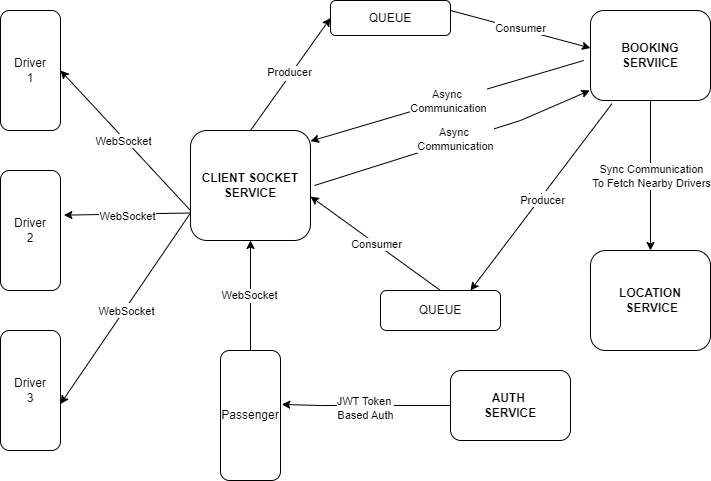

The diagram above was exported from draw.io. Its source (the exported page's mxGraphModel, read from the mxfile embedded in the PNG):
<mxGraphModel dx="794" dy="492" grid="1" gridSize="10" guides="1" tooltips="1" connect="1" arrows="1" fold="1" page="1" pageScale="1" pageWidth="850" pageHeight="1100" math="0" shadow="0">
  <root>
    <mxCell id="0" />
    <mxCell id="1" parent="0" />
    <mxCell id="ANNlovaDsKYT9Oehe9PF-3" value="Driver&lt;div&gt;1&lt;/div&gt;" style="rounded=1;whiteSpace=wrap;html=1;direction=south;" vertex="1" parent="1">
      <mxGeometry x="80" y="40" width="60" height="120" as="geometry" />
    </mxCell>
    <mxCell id="ANNlovaDsKYT9Oehe9PF-4" value="Driver&lt;div&gt;3&lt;/div&gt;" style="rounded=1;whiteSpace=wrap;html=1;direction=south;" vertex="1" parent="1">
      <mxGeometry x="80" y="360" width="60" height="120" as="geometry" />
    </mxCell>
    <mxCell id="ANNlovaDsKYT9Oehe9PF-5" value="Driver&lt;div&gt;2&lt;/div&gt;" style="rounded=1;whiteSpace=wrap;html=1;direction=south;" vertex="1" parent="1">
      <mxGeometry x="80" y="200" width="60" height="120" as="geometry" />
    </mxCell>
    <mxCell id="ANNlovaDsKYT9Oehe9PF-6" value="&lt;b&gt;CLIENT SOCKET&lt;/b&gt;&lt;div&gt;&lt;b&gt;SERVICE&lt;/b&gt;&lt;/div&gt;" style="rounded=1;whiteSpace=wrap;html=1;" vertex="1" parent="1">
      <mxGeometry x="270" y="160" width="120" height="110" as="geometry" />
    </mxCell>
    <mxCell id="ANNlovaDsKYT9Oehe9PF-8" value="Passenger" style="rounded=1;whiteSpace=wrap;html=1;" vertex="1" parent="1">
      <mxGeometry x="300" y="380" width="60" height="130" as="geometry" />
    </mxCell>
    <mxCell id="ANNlovaDsKYT9Oehe9PF-10" value="&lt;b&gt;AUTH&amp;nbsp;&lt;/b&gt;&lt;div&gt;&lt;b&gt;SERVICE&lt;/b&gt;&lt;/div&gt;" style="rounded=1;whiteSpace=wrap;html=1;" vertex="1" parent="1">
      <mxGeometry x="530" y="400" width="120" height="70" as="geometry" />
    </mxCell>
    <mxCell id="ANNlovaDsKYT9Oehe9PF-13" value="&lt;b&gt;BOOKING&lt;/b&gt;&lt;div&gt;&lt;b&gt;SERVIICE&lt;/b&gt;&lt;/div&gt;" style="rounded=1;whiteSpace=wrap;html=1;" vertex="1" parent="1">
      <mxGeometry x="670" y="40" width="120" height="90" as="geometry" />
    </mxCell>
    <mxCell id="ANNlovaDsKYT9Oehe9PF-16" value="&lt;b&gt;LOCATION&lt;/b&gt;&lt;div&gt;&lt;b&gt;&amp;nbsp;SERVICE&lt;/b&gt;&lt;/div&gt;" style="rounded=1;whiteSpace=wrap;html=1;" vertex="1" parent="1">
      <mxGeometry x="670" y="280" width="120" height="100" as="geometry" />
    </mxCell>
    <mxCell id="ANNlovaDsKYT9Oehe9PF-17" value="QUEUE" style="rounded=1;whiteSpace=wrap;html=1;" vertex="1" parent="1">
      <mxGeometry x="460" y="320" width="120" height="40" as="geometry" />
    </mxCell>
    <mxCell id="ANNlovaDsKYT9Oehe9PF-18" value="QUEUE" style="rounded=1;whiteSpace=wrap;html=1;" vertex="1" parent="1">
      <mxGeometry x="410" y="30" width="120" height="35" as="geometry" />
    </mxCell>
    <mxCell id="ANNlovaDsKYT9Oehe9PF-30" value="" style="endArrow=classic;html=1;rounded=0;exitX=0;exitY=0.75;exitDx=0;exitDy=0;entryX=0.133;entryY=-0.011;entryDx=0;entryDy=0;entryPerimeter=0;" edge="1" parent="1" source="ANNlovaDsKYT9Oehe9PF-6">
      <mxGeometry relative="1" as="geometry">
        <mxPoint x="269.34" y="300" as="sourcePoint" />
        <mxPoint x="139.99999999999997" y="433.46000000000004" as="targetPoint" />
      </mxGeometry>
    </mxCell>
    <mxCell id="ANNlovaDsKYT9Oehe9PF-31" value="Label" style="edgeLabel;resizable=0;html=1;;align=center;verticalAlign=middle;" connectable="0" vertex="1" parent="ANNlovaDsKYT9Oehe9PF-30">
      <mxGeometry relative="1" as="geometry" />
    </mxCell>
    <mxCell id="ANNlovaDsKYT9Oehe9PF-36" value="WebSocket" style="edgeLabel;html=1;align=center;verticalAlign=middle;resizable=0;points=[];" vertex="1" connectable="0" parent="ANNlovaDsKYT9Oehe9PF-30">
      <mxGeometry x="0.016" y="2" relative="1" as="geometry">
        <mxPoint as="offset" />
      </mxGeometry>
    </mxCell>
    <mxCell id="ANNlovaDsKYT9Oehe9PF-37" value="" style="endArrow=classic;html=1;rounded=0;exitX=0;exitY=0.75;exitDx=0;exitDy=0;entryX=0.372;entryY=-0.056;entryDx=0;entryDy=0;entryPerimeter=0;" edge="1" parent="1" source="ANNlovaDsKYT9Oehe9PF-6" target="ANNlovaDsKYT9Oehe9PF-5">
      <mxGeometry relative="1" as="geometry">
        <mxPoint x="280" y="253" as="sourcePoint" />
        <mxPoint x="149.99999999999997" y="443.46000000000004" as="targetPoint" />
      </mxGeometry>
    </mxCell>
    <mxCell id="ANNlovaDsKYT9Oehe9PF-38" value="Label" style="edgeLabel;resizable=0;html=1;;align=center;verticalAlign=middle;" connectable="0" vertex="1" parent="ANNlovaDsKYT9Oehe9PF-37">
      <mxGeometry relative="1" as="geometry" />
    </mxCell>
    <mxCell id="ANNlovaDsKYT9Oehe9PF-39" value="WebSocket" style="edgeLabel;html=1;align=center;verticalAlign=middle;resizable=0;points=[];" vertex="1" connectable="0" parent="ANNlovaDsKYT9Oehe9PF-37">
      <mxGeometry x="0.016" y="2" relative="1" as="geometry">
        <mxPoint as="offset" />
      </mxGeometry>
    </mxCell>
    <mxCell id="ANNlovaDsKYT9Oehe9PF-40" value="" style="endArrow=classic;html=1;rounded=0;entryX=0.5;entryY=0;entryDx=0;entryDy=0;" edge="1" parent="1" target="ANNlovaDsKYT9Oehe9PF-3">
      <mxGeometry relative="1" as="geometry">
        <mxPoint x="270" y="240" as="sourcePoint" />
        <mxPoint x="159.99999999999997" y="453.46000000000004" as="targetPoint" />
      </mxGeometry>
    </mxCell>
    <mxCell id="ANNlovaDsKYT9Oehe9PF-41" value="Label" style="edgeLabel;resizable=0;html=1;;align=center;verticalAlign=middle;" connectable="0" vertex="1" parent="ANNlovaDsKYT9Oehe9PF-40">
      <mxGeometry relative="1" as="geometry" />
    </mxCell>
    <mxCell id="ANNlovaDsKYT9Oehe9PF-42" value="WebSocket" style="edgeLabel;html=1;align=center;verticalAlign=middle;resizable=0;points=[];" vertex="1" connectable="0" parent="ANNlovaDsKYT9Oehe9PF-40">
      <mxGeometry x="0.016" y="2" relative="1" as="geometry">
        <mxPoint as="offset" />
      </mxGeometry>
    </mxCell>
    <mxCell id="ANNlovaDsKYT9Oehe9PF-43" value="" style="endArrow=classic;html=1;rounded=0;entryX=0.5;entryY=1;entryDx=0;entryDy=0;exitX=0.5;exitY=0;exitDx=0;exitDy=0;" edge="1" parent="1" source="ANNlovaDsKYT9Oehe9PF-8" target="ANNlovaDsKYT9Oehe9PF-6">
      <mxGeometry relative="1" as="geometry">
        <mxPoint x="320" y="273" as="sourcePoint" />
        <mxPoint x="169.99999999999997" y="463.46000000000004" as="targetPoint" />
      </mxGeometry>
    </mxCell>
    <mxCell id="ANNlovaDsKYT9Oehe9PF-44" value="Label" style="edgeLabel;resizable=0;html=1;;align=center;verticalAlign=middle;" connectable="0" vertex="1" parent="ANNlovaDsKYT9Oehe9PF-43">
      <mxGeometry relative="1" as="geometry" />
    </mxCell>
    <mxCell id="ANNlovaDsKYT9Oehe9PF-45" value="WebSocket" style="edgeLabel;html=1;align=center;verticalAlign=middle;resizable=0;points=[];" vertex="1" connectable="0" parent="ANNlovaDsKYT9Oehe9PF-43">
      <mxGeometry x="0.016" y="2" relative="1" as="geometry">
        <mxPoint as="offset" />
      </mxGeometry>
    </mxCell>
    <mxCell id="ANNlovaDsKYT9Oehe9PF-46" value="" style="endArrow=classic;html=1;rounded=0;exitX=0.5;exitY=0;exitDx=0;exitDy=0;entryX=0;entryY=0.5;entryDx=0;entryDy=0;" edge="1" parent="1" source="ANNlovaDsKYT9Oehe9PF-6" target="ANNlovaDsKYT9Oehe9PF-18">
      <mxGeometry relative="1" as="geometry">
        <mxPoint x="310" y="283" as="sourcePoint" />
        <mxPoint x="179.99999999999997" y="473.46000000000004" as="targetPoint" />
      </mxGeometry>
    </mxCell>
    <mxCell id="ANNlovaDsKYT9Oehe9PF-47" value="Label" style="edgeLabel;resizable=0;html=1;;align=center;verticalAlign=middle;" connectable="0" vertex="1" parent="ANNlovaDsKYT9Oehe9PF-46">
      <mxGeometry relative="1" as="geometry" />
    </mxCell>
    <mxCell id="ANNlovaDsKYT9Oehe9PF-48" value="Producer" style="edgeLabel;html=1;align=center;verticalAlign=middle;resizable=0;points=[];" vertex="1" connectable="0" parent="ANNlovaDsKYT9Oehe9PF-46">
      <mxGeometry x="0.016" y="2" relative="1" as="geometry">
        <mxPoint as="offset" />
      </mxGeometry>
    </mxCell>
    <mxCell id="ANNlovaDsKYT9Oehe9PF-51" value="" style="endArrow=classic;html=1;rounded=0;exitX=1;exitY=0.5;exitDx=0;exitDy=0;entryX=0;entryY=0.5;entryDx=0;entryDy=0;" edge="1" parent="1">
      <mxGeometry relative="1" as="geometry">
        <mxPoint x="530" y="40" as="sourcePoint" />
        <mxPoint x="670" y="77.5" as="targetPoint" />
      </mxGeometry>
    </mxCell>
    <mxCell id="ANNlovaDsKYT9Oehe9PF-52" value="Consumer" style="edgeLabel;resizable=0;html=1;;align=center;verticalAlign=middle;" connectable="0" vertex="1" parent="ANNlovaDsKYT9Oehe9PF-51">
      <mxGeometry relative="1" as="geometry">
        <mxPoint y="-1" as="offset" />
      </mxGeometry>
    </mxCell>
    <mxCell id="ANNlovaDsKYT9Oehe9PF-56" value="" style="endArrow=classic;html=1;rounded=0;entryX=1;entryY=0.6;entryDx=0;entryDy=0;entryPerimeter=0;exitX=0.5;exitY=0;exitDx=0;exitDy=0;" edge="1" parent="1" source="ANNlovaDsKYT9Oehe9PF-17" target="ANNlovaDsKYT9Oehe9PF-6">
      <mxGeometry relative="1" as="geometry">
        <mxPoint x="530" y="310" as="sourcePoint" />
        <mxPoint x="680" y="95" as="targetPoint" />
      </mxGeometry>
    </mxCell>
    <mxCell id="ANNlovaDsKYT9Oehe9PF-57" value="Consumer" style="edgeLabel;resizable=0;html=1;;align=center;verticalAlign=middle;" connectable="0" vertex="1" parent="ANNlovaDsKYT9Oehe9PF-56">
      <mxGeometry relative="1" as="geometry" />
    </mxCell>
    <mxCell id="ANNlovaDsKYT9Oehe9PF-58" value="" style="endArrow=classic;html=1;rounded=0;entryX=0.5;entryY=0;entryDx=0;entryDy=0;exitX=0.5;exitY=1;exitDx=0;exitDy=0;" edge="1" parent="1" source="ANNlovaDsKYT9Oehe9PF-13" target="ANNlovaDsKYT9Oehe9PF-16">
      <mxGeometry relative="1" as="geometry">
        <mxPoint x="340" y="390" as="sourcePoint" />
        <mxPoint x="340" y="280" as="targetPoint" />
      </mxGeometry>
    </mxCell>
    <mxCell id="ANNlovaDsKYT9Oehe9PF-59" value="Sync Communication&lt;div&gt;To Fetch Nearby Drivers&lt;/div&gt;" style="edgeLabel;resizable=0;html=1;;align=center;verticalAlign=middle;" connectable="0" vertex="1" parent="ANNlovaDsKYT9Oehe9PF-58">
      <mxGeometry relative="1" as="geometry" />
    </mxCell>
    <mxCell id="ANNlovaDsKYT9Oehe9PF-62" value="" style="endArrow=classic;html=1;rounded=0;exitX=0;exitY=0.5;exitDx=0;exitDy=0;entryX=1.022;entryY=0.415;entryDx=0;entryDy=0;entryPerimeter=0;" edge="1" parent="1" source="ANNlovaDsKYT9Oehe9PF-10" target="ANNlovaDsKYT9Oehe9PF-8">
      <mxGeometry relative="1" as="geometry">
        <mxPoint x="340" y="170" as="sourcePoint" />
        <mxPoint x="363" y="430" as="targetPoint" />
        <Array as="points">
          <mxPoint x="400" y="435" />
        </Array>
      </mxGeometry>
    </mxCell>
    <mxCell id="ANNlovaDsKYT9Oehe9PF-63" value="Label" style="edgeLabel;resizable=0;html=1;;align=center;verticalAlign=middle;" connectable="0" vertex="1" parent="ANNlovaDsKYT9Oehe9PF-62">
      <mxGeometry relative="1" as="geometry" />
    </mxCell>
    <mxCell id="ANNlovaDsKYT9Oehe9PF-64" value="JWT Token&amp;nbsp;&lt;div&gt;Based Auth&lt;/div&gt;" style="edgeLabel;html=1;align=center;verticalAlign=middle;resizable=0;points=[];" vertex="1" connectable="0" parent="ANNlovaDsKYT9Oehe9PF-62">
      <mxGeometry x="0.016" y="2" relative="1" as="geometry">
        <mxPoint as="offset" />
      </mxGeometry>
    </mxCell>
    <mxCell id="ANNlovaDsKYT9Oehe9PF-65" value="" style="endArrow=classic;html=1;rounded=0;entryX=-0.006;entryY=0.889;entryDx=0;entryDy=0;entryPerimeter=0;" edge="1" parent="1" target="ANNlovaDsKYT9Oehe9PF-13">
      <mxGeometry relative="1" as="geometry">
        <mxPoint x="394" y="215" as="sourcePoint" />
        <mxPoint x="450" y="95" as="targetPoint" />
        <Array as="points">
          <mxPoint x="600" y="150" />
        </Array>
      </mxGeometry>
    </mxCell>
    <mxCell id="ANNlovaDsKYT9Oehe9PF-66" value="Label" style="edgeLabel;resizable=0;html=1;;align=center;verticalAlign=middle;" connectable="0" vertex="1" parent="ANNlovaDsKYT9Oehe9PF-65">
      <mxGeometry relative="1" as="geometry" />
    </mxCell>
    <mxCell id="ANNlovaDsKYT9Oehe9PF-67" value="Async&amp;nbsp;&lt;div&gt;Communication&lt;/div&gt;" style="edgeLabel;html=1;align=center;verticalAlign=middle;resizable=0;points=[];" vertex="1" connectable="0" parent="ANNlovaDsKYT9Oehe9PF-65">
      <mxGeometry x="0.016" y="2" relative="1" as="geometry">
        <mxPoint as="offset" />
      </mxGeometry>
    </mxCell>
    <mxCell id="ANNlovaDsKYT9Oehe9PF-68" value="" style="endArrow=classic;html=1;rounded=0;entryX=1.028;entryY=0.176;entryDx=0;entryDy=0;exitX=-0.028;exitY=0.652;exitDx=0;exitDy=0;exitPerimeter=0;entryPerimeter=0;" edge="1" parent="1">
      <mxGeometry relative="1" as="geometry">
        <mxPoint x="663.2800000000001" y="89.99999999999994" as="sourcePoint" />
        <mxPoint x="389.9999999999999" y="170.68" as="targetPoint" />
      </mxGeometry>
    </mxCell>
    <mxCell id="ANNlovaDsKYT9Oehe9PF-69" value="Async&amp;nbsp;&lt;div&gt;Communication&lt;/div&gt;" style="edgeLabel;resizable=0;html=1;;align=center;verticalAlign=middle;" connectable="0" vertex="1" parent="ANNlovaDsKYT9Oehe9PF-68">
      <mxGeometry relative="1" as="geometry" />
    </mxCell>
    <mxCell id="ANNlovaDsKYT9Oehe9PF-72" value="" style="endArrow=classic;html=1;rounded=0;exitX=0.178;exitY=1.037;exitDx=0;exitDy=0;entryX=0.75;entryY=0;entryDx=0;entryDy=0;exitPerimeter=0;" edge="1" parent="1" source="ANNlovaDsKYT9Oehe9PF-13" target="ANNlovaDsKYT9Oehe9PF-17">
      <mxGeometry relative="1" as="geometry">
        <mxPoint x="340" y="170" as="sourcePoint" />
        <mxPoint x="420" y="58" as="targetPoint" />
      </mxGeometry>
    </mxCell>
    <mxCell id="ANNlovaDsKYT9Oehe9PF-73" value="Label" style="edgeLabel;resizable=0;html=1;;align=center;verticalAlign=middle;" connectable="0" vertex="1" parent="ANNlovaDsKYT9Oehe9PF-72">
      <mxGeometry relative="1" as="geometry" />
    </mxCell>
    <mxCell id="ANNlovaDsKYT9Oehe9PF-74" value="Producer" style="edgeLabel;html=1;align=center;verticalAlign=middle;resizable=0;points=[];" vertex="1" connectable="0" parent="ANNlovaDsKYT9Oehe9PF-72">
      <mxGeometry x="0.016" y="2" relative="1" as="geometry">
        <mxPoint as="offset" />
      </mxGeometry>
    </mxCell>
  </root>
</mxGraphModel>